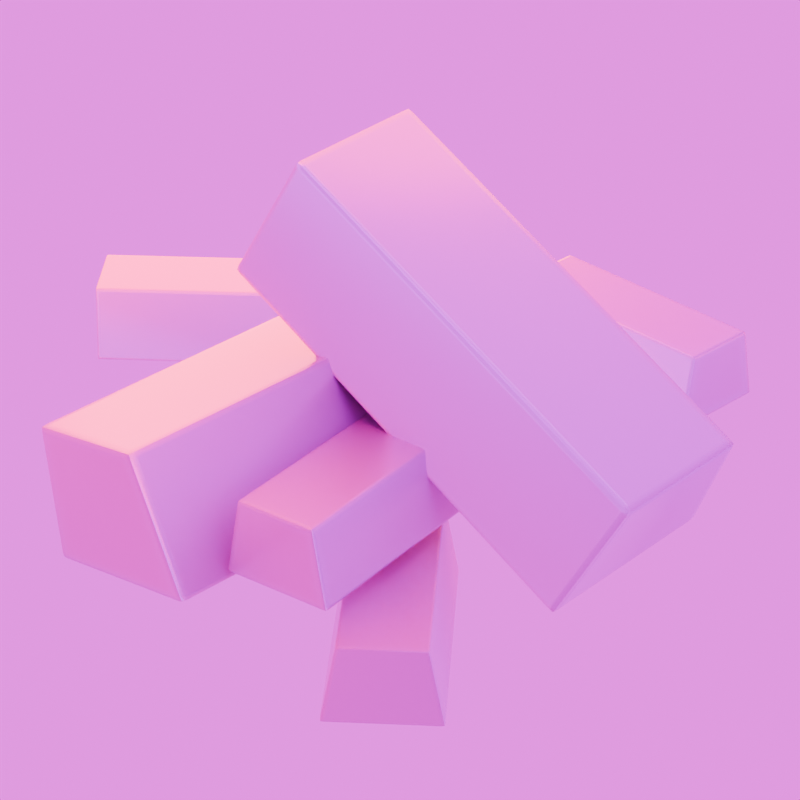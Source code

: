 # Source: ingot.blend  (saved by Blender 4.5.88; exported with 4.5.12 LTS)
import bpy
from mathutils import Matrix  # noqa: F401  (used for matrix-valued properties, if any)

bpy.ops.wm.read_factory_settings(use_empty=True)
scene = bpy.context.scene
scene.name = 'Scene'

# ---- collections
col_collection = bpy.data.collections.new('Collection'); scene.collection.children.link(col_collection)

# ---- images (referenced by path relative to the original .blend; pixels are not part of the script)
import os
ASSET_DIR = os.environ.get("B2B_ASSET_DIR", "")  # directory of the original .blend (textures are referenced by path, not embedded)
HERE = os.path.dirname(os.path.abspath(__file__))  # packed textures are extracted next to this script under _unpacked/

def load_image(name, relpath, width, height, colorspace="sRGB"):
    """Load a texture the original file referenced (path relative to the .blend, or extracted next to this script)."""
    p = next((c for c in (os.path.join(HERE, relpath), os.path.join(ASSET_DIR, relpath)) if relpath and os.path.exists(c)), "")
    if p:
        img = bpy.data.images.load(p, check_existing=True)
        img.name = name
    else:  # same state as the original file: an image datablock whose file is absent (Cycles renders it pink)
        img = bpy.data.images.new(name, width, height)
        img.source = "FILE"
        img.filepath = "//" + (relpath or name)
    img.colorspace_settings.name = colorspace
    return img
img_metal008_2k_png_color_png = load_image('Metal008_2K-PNG_Color.png', 'Metal008_2K-PNG_Color.png', 1024, 1024, 'sRGB')
img_metal008_2k_png_metalness_png = load_image('Metal008_2K-PNG_Metalness.png', 'Metal008_2K-PNG_Metalness.png', 1024, 1024, 'Non-Color')
img_metal008_2k_png_normalgl_png = load_image('Metal008_2K-PNG_NormalGL.png', 'Metal008_2K-PNG_NormalGL.png', 1024, 1024, 'Non-Color')
img_metal008_2k_png_displacement_png = load_image('Metal008_2K-PNG_Displacement.png', 'Metal008_2K-PNG_Displacement.png', 1024, 1024, 'Non-Color')
img_metal008_2k_png_roughness_png = load_image('Metal008_2K-PNG_Roughness.png', 'Metal008_2K-PNG_Roughness.png', 1024, 1024, 'Non-Color')
img_dayenvironmenthdri046_1k_hdr_exr = load_image('DayEnvironmentHDRI046_1K-HDR.exr', 'DayEnvironmentHDRI046_1K-HDR.exr', 1024, 1024, 'Linear Rec.709')

# ---- materials (node trees are filled in below, after node groups)
mat_metal008 = bpy.data.materials.new('Metal008')

# ---- material node trees
mat_metal008.use_nodes = True; mat_metal008.node_tree.nodes.clear()
_N = mat_metal008.node_tree.nodes; _L = mat_metal008.node_tree.links
n0 = _N.new('ShaderNodeOutputMaterial'); n0.name = 'Material Output'; n0.location = (300, 0)
n1 = _N.new('ShaderNodeBsdfPrincipled'); n1.name = 'Principled BSDF'; n1.location = (0, 0)
n2 = _N.new('ShaderNodeTexCoord'); n2.name = 'Texture Coordinate'; n2.location = (-1000, 0)
n3 = _N.new('ShaderNodeMapping'); n3.name = 'Mapping'; n3.location = (-800, 0)
n4 = _N.new('ShaderNodeTexImage'); n4.name = 'Image Texture'; n4.location = (-600, 600)
n4.image = img_metal008_2k_png_color_png
n5 = _N.new('ShaderNodeTexImage'); n5.name = 'Image Texture.001'; n5.location = (-600, 300)
n5.image = img_metal008_2k_png_metalness_png
n6 = _N.new('ShaderNodeTexImage'); n6.name = 'Image Texture.002'; n6.location = (-600, -300)
n6.image = img_metal008_2k_png_normalgl_png
n7 = _N.new('ShaderNodeNormalMap'); n7.name = 'Normal Map'; n7.location = (-300, -300)
n8 = _N.new('ShaderNodeTexImage'); n8.name = 'Image Texture.003'; n8.location = (-600, -600)
n8.image = img_metal008_2k_png_displacement_png
n9 = _N.new('ShaderNodeDisplacement'); n9.name = 'Displacement'; n9.location = (-300, -600)
n10 = _N.new('ShaderNodeTexImage'); n10.name = 'Image Texture.004'; n10.location = (-600, 0)
n10.image = img_metal008_2k_png_roughness_png
_L.new(n1.outputs[0], n0.inputs[0])
_L.new(n2.outputs[2], n3.inputs[0])
_L.new(n4.outputs[0], n1.inputs[0])
_L.new(n3.outputs[0], n4.inputs[0])
_L.new(n5.outputs[0], n1.inputs[1])
_L.new(n3.outputs[0], n5.inputs[0])
_L.new(n6.outputs[0], n7.inputs[1])
_L.new(n7.outputs[0], n1.inputs[5])
_L.new(n3.outputs[0], n6.inputs[0])
_L.new(n8.outputs[0], n9.inputs[0])
_L.new(n9.outputs[0], n0.inputs[2])
_L.new(n3.outputs[0], n8.inputs[0])
_L.new(n10.outputs[0], n1.inputs[2])
_L.new(n3.outputs[0], n10.inputs[0])
n0.is_active_output = True

# ---- world
world_world = bpy.data.worlds.new('World'); scene.world = world_world
world_world.use_nodes = True; world_world.node_tree.nodes.clear()
_N = world_world.node_tree.nodes; _L = world_world.node_tree.links
n0 = _N.new('ShaderNodeOutputWorld'); n0.name = 'World Output'; n0.location = (200, 100)
n1 = _N.new('ShaderNodeBackground'); n1.name = 'Background'; n1.location = (-200, 100)
n1.inputs[0].default_value = (0.5487, 0.6776, 1.0, 1.0)
n1.inputs[1].default_value = 0.2
n2 = _N.new('ShaderNodeBackground'); n2.name = 'Background.001'; n2.location = (10, 100)
n2.inputs[1].default_value = 2.0
n3 = _N.new('ShaderNodeTexEnvironment'); n3.name = 'Environment Texture'; n3.location = (-280, 60)
n3.image = img_dayenvironmenthdri046_1k_hdr_exr
_L.new(n2.outputs[0], n0.inputs[0])
_L.new(n3.outputs[0], n2.inputs[0])
n0.is_active_output = True
world_world.color = (0.05088, 0.05088, 0.05088)
world_world.sun_shadow_jitter_overblur = 0.0

# ---- cameras
cam_camera_001 = bpy.data.cameras.new('Camera.001')
cam_camera_001.lens = 124.0

# ---- lights
light_area = bpy.data.lights.new('Area', 'AREA')
light_area.color = (0.3767, 0.7415, 1.0)
light_area.energy = 1229.0
light_area.size = 1.0
light_area.size_y = 1.0
light_area_001 = bpy.data.lights.new('Area.001', 'AREA')
light_area_001.color = (1.0, 0.1495, 0.0)
light_area_001.energy = 1229.0
light_area_001.size = 1.0
light_area_001.size_y = 1.0
light_area_002 = bpy.data.lights.new('Area.002', 'AREA')
light_area_002.color = (1.0, 0.2076, 0.0)
light_area_002.energy = 4512.0
light_area_002.size = 1.0
light_area_002.size_y = 1.0

# ---- meshes
me_cube_005 = bpy.data.meshes.new('Cube.005')
me_cube_005.from_pydata([(-0.9084, -2.157, -0.712), (-0.8974, -2.239, -0.6516), (-0.9889, -2.157, -0.6521), (-0.9065, -2.229, -0.7021), (-0.9833, -2.225, -0.6981), (-0.9789, -2.229, -0.6518), (-0.9887, -2.157, -0.7025), (-0.6722, -2.239, 0.645), (-0.6611, -2.157, 0.712), (-0.749, -2.157, 0.6455), (-0.6625, -2.229, 0.7021), (-0.7252, -2.225, 0.6981), (-0.7289, -2.157, 0.7025), (-0.7391, -2.229, 0.6452), (-0.9084, 2.154, -0.712), (-0.9889, 2.154, -0.6521), (-0.8974, 2.239, -0.6516), (-0.9887, 2.154, -0.7025), (-0.9833, 2.225, -0.6981), (-0.9789, 2.229, -0.6518), (-0.9065, 2.229, -0.7021), (-0.6611, 2.154, 0.712), (-0.6722, 2.239, 0.645), (-0.749, 2.154, 0.6455), (-0.6625, 2.229, 0.7021), (-0.7252, 2.225, 0.6981), (-0.7391, 2.229, 0.6452), (-0.7289, 2.154, 0.7025), (0.9384, -2.157, -0.712), (0.9889, -2.157, -0.6521), (0.927, -2.239, -0.6516), (0.9887, -2.157, -0.7025), (0.9833, -2.225, -0.6981), (0.9789, -2.229, -0.6518), (0.9364, -2.229, -0.7021), (0.6829, -2.157, 0.712), (0.6944, -2.239, 0.645), (0.749, -2.157, 0.6455), (0.6844, -2.229, 0.7021), (0.7252, -2.225, 0.6981), (0.7391, -2.229, 0.6452), (0.7289, -2.157, 0.7025), (0.9384, 2.154, -0.712), (0.927, 2.239, -0.6516), (0.9889, 2.154, -0.6521), (0.9364, 2.229, -0.7021), (0.9833, 2.225, -0.6981), (0.9789, 2.229, -0.6518), (0.9887, 2.154, -0.7025), (0.6829, 2.154, 0.712), (0.749, 2.154, 0.6455), (0.6944, 2.239, 0.645), (0.7289, 2.154, 0.7025), (0.7252, 2.225, 0.6981), (0.7391, 2.229, 0.6452), (0.6844, 2.229, 0.7021)], [], [(0, 3, 4, 6), (1, 5, 4, 3), (2, 6, 4, 5), (7, 10, 11, 13), (8, 12, 11, 10), (9, 13, 11, 12), (14, 17, 18, 20), (15, 19, 18, 17), (16, 20, 18, 19), (21, 24, 25, 27), (22, 26, 25, 24), (23, 27, 25, 26), (28, 31, 32, 34), (29, 33, 32, 31), (30, 34, 32, 33), (35, 38, 39, 41), (36, 40, 39, 38), (37, 41, 39, 40), (42, 45, 46, 48), (43, 47, 46, 45), (44, 48, 46, 47), (49, 52, 53, 55), (50, 54, 53, 52), (51, 55, 53, 54), (14, 0, 6, 17), (17, 6, 2, 15), (1, 7, 13, 5), (5, 13, 9, 2), (8, 21, 27, 12), (12, 27, 23, 9), (22, 16, 19, 26), (26, 19, 15, 23), (42, 14, 20, 45), (45, 20, 16, 43), (21, 49, 55, 24), (24, 55, 51, 22), (50, 44, 47, 54), (54, 47, 43, 51), (28, 42, 48, 31), (31, 48, 44, 29), (49, 35, 41, 52), (52, 41, 37, 50), (36, 30, 33, 40), (40, 33, 29, 37), (0, 28, 34, 3), (3, 34, 30, 1), (35, 8, 10, 38), (38, 10, 7, 36), (14, 42, 28, 0), (2, 9, 23, 15), (30, 36, 7, 1), (49, 21, 8, 35), (16, 22, 51, 43), (44, 50, 37, 29)])
me_cube_005.polygons.foreach_set('use_smooth', [True] * 54)
_uv = me_cube_005.uv_layers.new(name='UVMap')
_uv.uv.foreach_set('vector', [0.2952, 0.01122, 0.2949, 1.05e-08, 0.3068, 0.0006675, 0.3077, 0.01122, 0.9638, 0.7073, 0.9638, 0.6947, 0.971, 0.694, 0.9716, 0.7059, 0.9716, 0.6828, 0.9793, 0.6828, 0.9785, 0.6933, 0.9712, 0.694, 0.762, 0.7423, 0.7531, 0.7438, 0.7537, 0.7341, 0.7619, 0.7319, 0.524, 0.6828, 0.5345, 0.6828, 0.5339, 0.6933, 0.5242, 0.694, 0.7662, 0.6828, 0.766, 0.694, 0.7575, 0.6933, 0.7569, 0.6828, 0.2952, 0.6822, 0.3077, 0.6822, 0.3068, 0.6933, 0.2949, 0.694, 0.9716, 0.01182, 0.9712, -3.62e-08, 0.9785, 0.0006703, 0.9793, 0.01182, 0.5424, 0.7073, 0.5345, 0.7059, 0.5352, 0.694, 0.5424, 0.6947, 0.524, 0.01183, 0.5242, 7.765e-06, 0.5339, 0.0006785, 0.5345, 0.01183, 0.7442, 0.7423, 0.7442, 0.7319, 0.7524, 0.7341, 0.7531, 0.7438, 0.7662, 0.01182, 0.7569, 0.01183, 0.7575, 0.0006741, 0.766, 3.503e-06, 0.007849, 0.01123, 4.73e-08, 0.01123, 0.0008204, 0.0006795, 0.008135, 1.125e-05, 0.5423, 0.6828, 0.5426, 0.694, 0.5354, 0.6933, 0.5345, 0.6828, 0.9638, 0.9912, 0.9716, 0.9927, 0.971, 1.0, 0.9638, 0.9993, 0.3149, 0.6828, 0.3146, 0.694, 0.3083, 0.6933, 0.3077, 0.6828, 0.762, 0.9549, 0.7619, 0.9619, 0.7537, 0.9598, 0.7531, 0.9534, 0.7476, 0.6828, 0.7569, 0.6828, 0.7563, 0.6933, 0.7478, 0.694, 0.007849, 0.6822, 0.008135, 0.694, 0.0008203, 0.6933, -7.062e-09, 0.6822, 0.5424, 0.9912, 0.5424, 0.9993, 0.5352, 1.0, 0.5345, 0.9927, 0.5423, 0.01182, 0.5345, 0.01182, 0.5354, 0.0006703, 0.5426, -1.301e-08, 0.3149, 0.01182, 0.3077, 0.01182, 0.3083, 0.0006702, 0.3146, -8.675e-09, 0.7476, 0.01182, 0.7478, 3.526e-06, 0.7563, 0.0006741, 0.7569, 0.01183, 0.7442, 0.9549, 0.7531, 0.9534, 0.7524, 0.9598, 0.7442, 0.9619, 0.2952, 0.6822, 0.2952, 0.01122, 0.3077, 0.01122, 0.3077, 0.6822, 0.9793, 0.01182, 0.9793, 0.6828, 0.9716, 0.6828, 0.9716, 0.01182, 0.9638, 0.7073, 0.762, 0.7423, 0.7619, 0.7319, 0.9638, 0.6947, 0.9712, 0.694, 0.766, 0.694, 0.7662, 0.6828, 0.9716, 0.6828, 0.524, 0.6828, 0.524, 0.01183, 0.5345, 0.01183, 0.5345, 0.6828, 0.7569, 0.6828, 0.7569, 0.01183, 0.7662, 0.01182, 0.7662, 0.6828, 0.7442, 0.7423, 0.5424, 0.7073, 0.5424, 0.6947, 0.7442, 0.7319, 0.766, 3.503e-06, 0.9712, -3.62e-08, 0.9716, 0.01182, 0.7662, 0.01182, 0.007849, 0.6822, 0.2952, 0.6822, 0.2949, 0.694, 0.008135, 0.694, 0.5345, 0.9927, 0.5345, 0.7059, 0.5424, 0.7073, 0.5424, 0.9912, 0.524, 0.01183, 0.3149, 0.01182, 0.3146, -8.675e-09, 0.5242, 7.765e-06, 0.7531, 0.7438, 0.7531, 0.9534, 0.7442, 0.9549, 0.7442, 0.7423, 0.7476, 0.01182, 0.5423, 0.01182, 0.5426, -1.301e-08, 0.7478, 3.526e-06, 0.7442, 0.9619, 0.5424, 0.9993, 0.5424, 0.9912, 0.7442, 0.9549, 0.007849, 0.01123, 0.007849, 0.6822, -7.062e-09, 0.6822, 4.73e-08, 0.01123, 0.5345, 0.6828, 0.5345, 0.01182, 0.5423, 0.01182, 0.5423, 0.6828, 0.3149, 0.01182, 0.3149, 0.6828, 0.3077, 0.6828, 0.3077, 0.01182, 0.7569, 0.01183, 0.7569, 0.6828, 0.7476, 0.6828, 0.7476, 0.01182, 0.762, 0.9549, 0.9638, 0.9912, 0.9638, 0.9993, 0.7619, 0.9619, 0.7478, 0.694, 0.5426, 0.694, 0.5423, 0.6828, 0.7476, 0.6828, 0.2952, 0.01122, 0.007849, 0.01123, 0.008135, 1.125e-05, 0.2949, 1.05e-08, 0.9716, 0.7059, 0.9716, 0.9927, 0.9638, 0.9912, 0.9638, 0.7073, 0.3149, 0.6828, 0.524, 0.6828, 0.5242, 0.694, 0.3146, 0.694, 0.7531, 0.9534, 0.7531, 0.7438, 0.762, 0.7423, 0.762, 0.9549, 0.2952, 0.6822, 0.007849, 0.6822, 0.007849, 0.01123, 0.2952, 0.01122, 0.9716, 0.6828, 0.7662, 0.6828, 0.7662, 0.01182, 0.9716, 0.01182, 0.9638, 0.9912, 0.762, 0.9549, 0.762, 0.7423, 0.9638, 0.7073, 0.3149, 0.01182, 0.524, 0.01183, 0.524, 0.6828, 0.3149, 0.6828, 0.5424, 0.7073, 0.7442, 0.7423, 0.7442, 0.9549, 0.5424, 0.9912, 0.5423, 0.01182, 0.7476, 0.01182, 0.7476, 0.6828, 0.5423, 0.6828])
me_cube_005.materials.append(mat_metal008)
me_cube_005.update()
me_cube_006 = bpy.data.meshes.new('Cube.006')
me_cube_006.from_pydata([(-0.9084, -2.157, -0.712), (-0.8974, -2.239, -0.6516), (-0.9889, -2.157, -0.6521), (-0.9065, -2.229, -0.7021), (-0.9833, -2.225, -0.6981), (-0.9789, -2.229, -0.6518), (-0.9887, -2.157, -0.7025), (-0.6722, -2.239, 0.645), (-0.6611, -2.157, 0.712), (-0.749, -2.157, 0.6455), (-0.6625, -2.229, 0.7021), (-0.7252, -2.225, 0.6981), (-0.7289, -2.157, 0.7025), (-0.7391, -2.229, 0.6452), (-0.9084, 2.154, -0.712), (-0.9889, 2.154, -0.6521), (-0.8974, 2.239, -0.6516), (-0.9887, 2.154, -0.7025), (-0.9833, 2.225, -0.6981), (-0.9789, 2.229, -0.6518), (-0.9065, 2.229, -0.7021), (-0.6611, 2.154, 0.712), (-0.6722, 2.239, 0.645), (-0.749, 2.154, 0.6455), (-0.6625, 2.229, 0.7021), (-0.7252, 2.225, 0.6981), (-0.7391, 2.229, 0.6452), (-0.7289, 2.154, 0.7025), (0.9384, -2.157, -0.712), (0.9889, -2.157, -0.6521), (0.927, -2.239, -0.6516), (0.9887, -2.157, -0.7025), (0.9833, -2.225, -0.6981), (0.9789, -2.229, -0.6518), (0.9364, -2.229, -0.7021), (0.6829, -2.157, 0.712), (0.6944, -2.239, 0.645), (0.749, -2.157, 0.6455), (0.6844, -2.229, 0.7021), (0.7252, -2.225, 0.6981), (0.7391, -2.229, 0.6452), (0.7289, -2.157, 0.7025), (0.9384, 2.154, -0.712), (0.927, 2.239, -0.6516), (0.9889, 2.154, -0.6521), (0.9364, 2.229, -0.7021), (0.9833, 2.225, -0.6981), (0.9789, 2.229, -0.6518), (0.9887, 2.154, -0.7025), (0.6829, 2.154, 0.712), (0.749, 2.154, 0.6455), (0.6944, 2.239, 0.645), (0.7289, 2.154, 0.7025), (0.7252, 2.225, 0.6981), (0.7391, 2.229, 0.6452), (0.6844, 2.229, 0.7021)], [], [(0, 3, 4, 6), (1, 5, 4, 3), (2, 6, 4, 5), (7, 10, 11, 13), (8, 12, 11, 10), (9, 13, 11, 12), (14, 17, 18, 20), (15, 19, 18, 17), (16, 20, 18, 19), (21, 24, 25, 27), (22, 26, 25, 24), (23, 27, 25, 26), (28, 31, 32, 34), (29, 33, 32, 31), (30, 34, 32, 33), (35, 38, 39, 41), (36, 40, 39, 38), (37, 41, 39, 40), (42, 45, 46, 48), (43, 47, 46, 45), (44, 48, 46, 47), (49, 52, 53, 55), (50, 54, 53, 52), (51, 55, 53, 54), (14, 0, 6, 17), (17, 6, 2, 15), (1, 7, 13, 5), (5, 13, 9, 2), (8, 21, 27, 12), (12, 27, 23, 9), (22, 16, 19, 26), (26, 19, 15, 23), (42, 14, 20, 45), (45, 20, 16, 43), (21, 49, 55, 24), (24, 55, 51, 22), (50, 44, 47, 54), (54, 47, 43, 51), (28, 42, 48, 31), (31, 48, 44, 29), (49, 35, 41, 52), (52, 41, 37, 50), (36, 30, 33, 40), (40, 33, 29, 37), (0, 28, 34, 3), (3, 34, 30, 1), (35, 8, 10, 38), (38, 10, 7, 36), (14, 42, 28, 0), (2, 9, 23, 15), (30, 36, 7, 1), (49, 21, 8, 35), (16, 22, 51, 43), (44, 50, 37, 29)])
me_cube_006.polygons.foreach_set('use_smooth', [True] * 54)
_uv = me_cube_006.uv_layers.new(name='UVMap')
_uv.uv.foreach_set('vector', [0.2952, 0.01122, 0.2949, 1.05e-08, 0.3068, 0.0006675, 0.3077, 0.01122, 0.9638, 0.7073, 0.9638, 0.6947, 0.971, 0.694, 0.9716, 0.7059, 0.9716, 0.6828, 0.9793, 0.6828, 0.9785, 0.6933, 0.9712, 0.694, 0.762, 0.7423, 0.7531, 0.7438, 0.7537, 0.7341, 0.7619, 0.7319, 0.524, 0.6828, 0.5345, 0.6828, 0.5339, 0.6933, 0.5242, 0.694, 0.7662, 0.6828, 0.766, 0.694, 0.7575, 0.6933, 0.7569, 0.6828, 0.2952, 0.6822, 0.3077, 0.6822, 0.3068, 0.6933, 0.2949, 0.694, 0.9716, 0.01182, 0.9712, -3.62e-08, 0.9785, 0.0006703, 0.9793, 0.01182, 0.5424, 0.7073, 0.5345, 0.7059, 0.5352, 0.694, 0.5424, 0.6947, 0.524, 0.01183, 0.5242, 7.765e-06, 0.5339, 0.0006785, 0.5345, 0.01183, 0.7442, 0.7423, 0.7442, 0.7319, 0.7524, 0.7341, 0.7531, 0.7438, 0.7662, 0.01182, 0.7569, 0.01183, 0.7575, 0.0006741, 0.766, 3.503e-06, 0.007849, 0.01123, 4.73e-08, 0.01123, 0.0008204, 0.0006795, 0.008135, 1.125e-05, 0.5423, 0.6828, 0.5426, 0.694, 0.5354, 0.6933, 0.5345, 0.6828, 0.9638, 0.9912, 0.9716, 0.9927, 0.971, 1.0, 0.9638, 0.9993, 0.3149, 0.6828, 0.3146, 0.694, 0.3083, 0.6933, 0.3077, 0.6828, 0.762, 0.9549, 0.7619, 0.9619, 0.7537, 0.9598, 0.7531, 0.9534, 0.7476, 0.6828, 0.7569, 0.6828, 0.7563, 0.6933, 0.7478, 0.694, 0.007849, 0.6822, 0.008135, 0.694, 0.0008203, 0.6933, -7.062e-09, 0.6822, 0.5424, 0.9912, 0.5424, 0.9993, 0.5352, 1.0, 0.5345, 0.9927, 0.5423, 0.01182, 0.5345, 0.01182, 0.5354, 0.0006703, 0.5426, -1.301e-08, 0.3149, 0.01182, 0.3077, 0.01182, 0.3083, 0.0006702, 0.3146, -8.675e-09, 0.7476, 0.01182, 0.7478, 3.526e-06, 0.7563, 0.0006741, 0.7569, 0.01183, 0.7442, 0.9549, 0.7531, 0.9534, 0.7524, 0.9598, 0.7442, 0.9619, 0.2952, 0.6822, 0.2952, 0.01122, 0.3077, 0.01122, 0.3077, 0.6822, 0.9793, 0.01182, 0.9793, 0.6828, 0.9716, 0.6828, 0.9716, 0.01182, 0.9638, 0.7073, 0.762, 0.7423, 0.7619, 0.7319, 0.9638, 0.6947, 0.9712, 0.694, 0.766, 0.694, 0.7662, 0.6828, 0.9716, 0.6828, 0.524, 0.6828, 0.524, 0.01183, 0.5345, 0.01183, 0.5345, 0.6828, 0.7569, 0.6828, 0.7569, 0.01183, 0.7662, 0.01182, 0.7662, 0.6828, 0.7442, 0.7423, 0.5424, 0.7073, 0.5424, 0.6947, 0.7442, 0.7319, 0.766, 3.503e-06, 0.9712, -3.62e-08, 0.9716, 0.01182, 0.7662, 0.01182, 0.007849, 0.6822, 0.2952, 0.6822, 0.2949, 0.694, 0.008135, 0.694, 0.5345, 0.9927, 0.5345, 0.7059, 0.5424, 0.7073, 0.5424, 0.9912, 0.524, 0.01183, 0.3149, 0.01182, 0.3146, -8.675e-09, 0.5242, 7.765e-06, 0.7531, 0.7438, 0.7531, 0.9534, 0.7442, 0.9549, 0.7442, 0.7423, 0.7476, 0.01182, 0.5423, 0.01182, 0.5426, -1.301e-08, 0.7478, 3.526e-06, 0.7442, 0.9619, 0.5424, 0.9993, 0.5424, 0.9912, 0.7442, 0.9549, 0.007849, 0.01123, 0.007849, 0.6822, -7.062e-09, 0.6822, 4.73e-08, 0.01123, 0.5345, 0.6828, 0.5345, 0.01182, 0.5423, 0.01182, 0.5423, 0.6828, 0.3149, 0.01182, 0.3149, 0.6828, 0.3077, 0.6828, 0.3077, 0.01182, 0.7569, 0.01183, 0.7569, 0.6828, 0.7476, 0.6828, 0.7476, 0.01182, 0.762, 0.9549, 0.9638, 0.9912, 0.9638, 0.9993, 0.7619, 0.9619, 0.7478, 0.694, 0.5426, 0.694, 0.5423, 0.6828, 0.7476, 0.6828, 0.2952, 0.01122, 0.007849, 0.01123, 0.008135, 1.125e-05, 0.2949, 1.05e-08, 0.9716, 0.7059, 0.9716, 0.9927, 0.9638, 0.9912, 0.9638, 0.7073, 0.3149, 0.6828, 0.524, 0.6828, 0.5242, 0.694, 0.3146, 0.694, 0.7531, 0.9534, 0.7531, 0.7438, 0.762, 0.7423, 0.762, 0.9549, 0.2952, 0.6822, 0.007849, 0.6822, 0.007849, 0.01123, 0.2952, 0.01122, 0.9716, 0.6828, 0.7662, 0.6828, 0.7662, 0.01182, 0.9716, 0.01182, 0.9638, 0.9912, 0.762, 0.9549, 0.762, 0.7423, 0.9638, 0.7073, 0.3149, 0.01182, 0.524, 0.01183, 0.524, 0.6828, 0.3149, 0.6828, 0.5424, 0.7073, 0.7442, 0.7423, 0.7442, 0.9549, 0.5424, 0.9912, 0.5423, 0.01182, 0.7476, 0.01182, 0.7476, 0.6828, 0.5423, 0.6828])
me_cube_006.materials.append(mat_metal008)
me_cube_006.update()
me_cube_007 = bpy.data.meshes.new('Cube.007')
me_cube_007.from_pydata([(-0.9084, -2.157, -0.712), (-0.8974, -2.239, -0.6516), (-0.9889, -2.157, -0.6521), (-0.9065, -2.229, -0.7021), (-0.9833, -2.225, -0.6981), (-0.9789, -2.229, -0.6518), (-0.9887, -2.157, -0.7025), (-0.6722, -2.239, 0.645), (-0.6611, -2.157, 0.712), (-0.749, -2.157, 0.6455), (-0.6625, -2.229, 0.7021), (-0.7252, -2.225, 0.6981), (-0.7289, -2.157, 0.7025), (-0.7391, -2.229, 0.6452), (-0.9084, 2.154, -0.712), (-0.9889, 2.154, -0.6521), (-0.8974, 2.239, -0.6516), (-0.9887, 2.154, -0.7025), (-0.9833, 2.225, -0.6981), (-0.9789, 2.229, -0.6518), (-0.9065, 2.229, -0.7021), (-0.6611, 2.154, 0.712), (-0.6722, 2.239, 0.645), (-0.749, 2.154, 0.6455), (-0.6625, 2.229, 0.7021), (-0.7252, 2.225, 0.6981), (-0.7391, 2.229, 0.6452), (-0.7289, 2.154, 0.7025), (0.9384, -2.157, -0.712), (0.9889, -2.157, -0.6521), (0.927, -2.239, -0.6516), (0.9887, -2.157, -0.7025), (0.9833, -2.225, -0.6981), (0.9789, -2.229, -0.6518), (0.9364, -2.229, -0.7021), (0.6829, -2.157, 0.712), (0.6944, -2.239, 0.645), (0.749, -2.157, 0.6455), (0.6844, -2.229, 0.7021), (0.7252, -2.225, 0.6981), (0.7391, -2.229, 0.6452), (0.7289, -2.157, 0.7025), (0.9384, 2.154, -0.712), (0.927, 2.239, -0.6516), (0.9889, 2.154, -0.6521), (0.9364, 2.229, -0.7021), (0.9833, 2.225, -0.6981), (0.9789, 2.229, -0.6518), (0.9887, 2.154, -0.7025), (0.6829, 2.154, 0.712), (0.749, 2.154, 0.6455), (0.6944, 2.239, 0.645), (0.7289, 2.154, 0.7025), (0.7252, 2.225, 0.6981), (0.7391, 2.229, 0.6452), (0.6844, 2.229, 0.7021)], [], [(0, 3, 4, 6), (1, 5, 4, 3), (2, 6, 4, 5), (7, 10, 11, 13), (8, 12, 11, 10), (9, 13, 11, 12), (14, 17, 18, 20), (15, 19, 18, 17), (16, 20, 18, 19), (21, 24, 25, 27), (22, 26, 25, 24), (23, 27, 25, 26), (28, 31, 32, 34), (29, 33, 32, 31), (30, 34, 32, 33), (35, 38, 39, 41), (36, 40, 39, 38), (37, 41, 39, 40), (42, 45, 46, 48), (43, 47, 46, 45), (44, 48, 46, 47), (49, 52, 53, 55), (50, 54, 53, 52), (51, 55, 53, 54), (14, 0, 6, 17), (17, 6, 2, 15), (1, 7, 13, 5), (5, 13, 9, 2), (8, 21, 27, 12), (12, 27, 23, 9), (22, 16, 19, 26), (26, 19, 15, 23), (42, 14, 20, 45), (45, 20, 16, 43), (21, 49, 55, 24), (24, 55, 51, 22), (50, 44, 47, 54), (54, 47, 43, 51), (28, 42, 48, 31), (31, 48, 44, 29), (49, 35, 41, 52), (52, 41, 37, 50), (36, 30, 33, 40), (40, 33, 29, 37), (0, 28, 34, 3), (3, 34, 30, 1), (35, 8, 10, 38), (38, 10, 7, 36), (14, 42, 28, 0), (2, 9, 23, 15), (30, 36, 7, 1), (49, 21, 8, 35), (16, 22, 51, 43), (44, 50, 37, 29)])
me_cube_007.polygons.foreach_set('use_smooth', [True] * 54)
_uv = me_cube_007.uv_layers.new(name='UVMap')
_uv.uv.foreach_set('vector', [0.2952, 0.01122, 0.2949, 1.05e-08, 0.3068, 0.0006675, 0.3077, 0.01122, 0.9638, 0.7073, 0.9638, 0.6947, 0.971, 0.694, 0.9716, 0.7059, 0.9716, 0.6828, 0.9793, 0.6828, 0.9785, 0.6933, 0.9712, 0.694, 0.762, 0.7423, 0.7531, 0.7438, 0.7537, 0.7341, 0.7619, 0.7319, 0.524, 0.6828, 0.5345, 0.6828, 0.5339, 0.6933, 0.5242, 0.694, 0.7662, 0.6828, 0.766, 0.694, 0.7575, 0.6933, 0.7569, 0.6828, 0.2952, 0.6822, 0.3077, 0.6822, 0.3068, 0.6933, 0.2949, 0.694, 0.9716, 0.01182, 0.9712, -3.62e-08, 0.9785, 0.0006703, 0.9793, 0.01182, 0.5424, 0.7073, 0.5345, 0.7059, 0.5352, 0.694, 0.5424, 0.6947, 0.524, 0.01183, 0.5242, 7.765e-06, 0.5339, 0.0006785, 0.5345, 0.01183, 0.7442, 0.7423, 0.7442, 0.7319, 0.7524, 0.7341, 0.7531, 0.7438, 0.7662, 0.01182, 0.7569, 0.01183, 0.7575, 0.0006741, 0.766, 3.503e-06, 0.007849, 0.01123, 4.73e-08, 0.01123, 0.0008204, 0.0006795, 0.008135, 1.125e-05, 0.5423, 0.6828, 0.5426, 0.694, 0.5354, 0.6933, 0.5345, 0.6828, 0.9638, 0.9912, 0.9716, 0.9927, 0.971, 1.0, 0.9638, 0.9993, 0.3149, 0.6828, 0.3146, 0.694, 0.3083, 0.6933, 0.3077, 0.6828, 0.762, 0.9549, 0.7619, 0.9619, 0.7537, 0.9598, 0.7531, 0.9534, 0.7476, 0.6828, 0.7569, 0.6828, 0.7563, 0.6933, 0.7478, 0.694, 0.007849, 0.6822, 0.008135, 0.694, 0.0008203, 0.6933, -7.062e-09, 0.6822, 0.5424, 0.9912, 0.5424, 0.9993, 0.5352, 1.0, 0.5345, 0.9927, 0.5423, 0.01182, 0.5345, 0.01182, 0.5354, 0.0006703, 0.5426, -1.301e-08, 0.3149, 0.01182, 0.3077, 0.01182, 0.3083, 0.0006702, 0.3146, -8.675e-09, 0.7476, 0.01182, 0.7478, 3.526e-06, 0.7563, 0.0006741, 0.7569, 0.01183, 0.7442, 0.9549, 0.7531, 0.9534, 0.7524, 0.9598, 0.7442, 0.9619, 0.2952, 0.6822, 0.2952, 0.01122, 0.3077, 0.01122, 0.3077, 0.6822, 0.9793, 0.01182, 0.9793, 0.6828, 0.9716, 0.6828, 0.9716, 0.01182, 0.9638, 0.7073, 0.762, 0.7423, 0.7619, 0.7319, 0.9638, 0.6947, 0.9712, 0.694, 0.766, 0.694, 0.7662, 0.6828, 0.9716, 0.6828, 0.524, 0.6828, 0.524, 0.01183, 0.5345, 0.01183, 0.5345, 0.6828, 0.7569, 0.6828, 0.7569, 0.01183, 0.7662, 0.01182, 0.7662, 0.6828, 0.7442, 0.7423, 0.5424, 0.7073, 0.5424, 0.6947, 0.7442, 0.7319, 0.766, 3.503e-06, 0.9712, -3.62e-08, 0.9716, 0.01182, 0.7662, 0.01182, 0.007849, 0.6822, 0.2952, 0.6822, 0.2949, 0.694, 0.008135, 0.694, 0.5345, 0.9927, 0.5345, 0.7059, 0.5424, 0.7073, 0.5424, 0.9912, 0.524, 0.01183, 0.3149, 0.01182, 0.3146, -8.675e-09, 0.5242, 7.765e-06, 0.7531, 0.7438, 0.7531, 0.9534, 0.7442, 0.9549, 0.7442, 0.7423, 0.7476, 0.01182, 0.5423, 0.01182, 0.5426, -1.301e-08, 0.7478, 3.526e-06, 0.7442, 0.9619, 0.5424, 0.9993, 0.5424, 0.9912, 0.7442, 0.9549, 0.007849, 0.01123, 0.007849, 0.6822, -7.062e-09, 0.6822, 4.73e-08, 0.01123, 0.5345, 0.6828, 0.5345, 0.01182, 0.5423, 0.01182, 0.5423, 0.6828, 0.3149, 0.01182, 0.3149, 0.6828, 0.3077, 0.6828, 0.3077, 0.01182, 0.7569, 0.01183, 0.7569, 0.6828, 0.7476, 0.6828, 0.7476, 0.01182, 0.762, 0.9549, 0.9638, 0.9912, 0.9638, 0.9993, 0.7619, 0.9619, 0.7478, 0.694, 0.5426, 0.694, 0.5423, 0.6828, 0.7476, 0.6828, 0.2952, 0.01122, 0.007849, 0.01123, 0.008135, 1.125e-05, 0.2949, 1.05e-08, 0.9716, 0.7059, 0.9716, 0.9927, 0.9638, 0.9912, 0.9638, 0.7073, 0.3149, 0.6828, 0.524, 0.6828, 0.5242, 0.694, 0.3146, 0.694, 0.7531, 0.9534, 0.7531, 0.7438, 0.762, 0.7423, 0.762, 0.9549, 0.2952, 0.6822, 0.007849, 0.6822, 0.007849, 0.01123, 0.2952, 0.01122, 0.9716, 0.6828, 0.7662, 0.6828, 0.7662, 0.01182, 0.9716, 0.01182, 0.9638, 0.9912, 0.762, 0.9549, 0.762, 0.7423, 0.9638, 0.7073, 0.3149, 0.01182, 0.524, 0.01183, 0.524, 0.6828, 0.3149, 0.6828, 0.5424, 0.7073, 0.7442, 0.7423, 0.7442, 0.9549, 0.5424, 0.9912, 0.5423, 0.01182, 0.7476, 0.01182, 0.7476, 0.6828, 0.5423, 0.6828])
me_cube_007.materials.append(mat_metal008)
me_cube_007.update()
me_cube_008 = bpy.data.meshes.new('Cube.008')
me_cube_008.from_pydata([(-0.9084, -2.157, -0.712), (-0.8974, -2.239, -0.6516), (-0.9889, -2.157, -0.6521), (-0.9065, -2.229, -0.7021), (-0.9833, -2.225, -0.6981), (-0.9789, -2.229, -0.6518), (-0.9887, -2.157, -0.7025), (-0.6722, -2.239, 0.645), (-0.6611, -2.157, 0.712), (-0.749, -2.157, 0.6455), (-0.6625, -2.229, 0.7021), (-0.7252, -2.225, 0.6981), (-0.7289, -2.157, 0.7025), (-0.7391, -2.229, 0.6452), (-0.9084, 2.154, -0.712), (-0.9889, 2.154, -0.6521), (-0.8974, 2.239, -0.6516), (-0.9887, 2.154, -0.7025), (-0.9833, 2.225, -0.6981), (-0.9789, 2.229, -0.6518), (-0.9065, 2.229, -0.7021), (-0.6611, 2.154, 0.712), (-0.6722, 2.239, 0.645), (-0.749, 2.154, 0.6455), (-0.6625, 2.229, 0.7021), (-0.7252, 2.225, 0.6981), (-0.7391, 2.229, 0.6452), (-0.7289, 2.154, 0.7025), (0.9384, -2.157, -0.712), (0.9889, -2.157, -0.6521), (0.927, -2.239, -0.6516), (0.9887, -2.157, -0.7025), (0.9833, -2.225, -0.6981), (0.9789, -2.229, -0.6518), (0.9364, -2.229, -0.7021), (0.6829, -2.157, 0.712), (0.6944, -2.239, 0.645), (0.749, -2.157, 0.6455), (0.6844, -2.229, 0.7021), (0.7252, -2.225, 0.6981), (0.7391, -2.229, 0.6452), (0.7289, -2.157, 0.7025), (0.9384, 2.154, -0.712), (0.927, 2.239, -0.6516), (0.9889, 2.154, -0.6521), (0.9364, 2.229, -0.7021), (0.9833, 2.225, -0.6981), (0.9789, 2.229, -0.6518), (0.9887, 2.154, -0.7025), (0.6829, 2.154, 0.712), (0.749, 2.154, 0.6455), (0.6944, 2.239, 0.645), (0.7289, 2.154, 0.7025), (0.7252, 2.225, 0.6981), (0.7391, 2.229, 0.6452), (0.6844, 2.229, 0.7021)], [], [(0, 3, 4, 6), (1, 5, 4, 3), (2, 6, 4, 5), (7, 10, 11, 13), (8, 12, 11, 10), (9, 13, 11, 12), (14, 17, 18, 20), (15, 19, 18, 17), (16, 20, 18, 19), (21, 24, 25, 27), (22, 26, 25, 24), (23, 27, 25, 26), (28, 31, 32, 34), (29, 33, 32, 31), (30, 34, 32, 33), (35, 38, 39, 41), (36, 40, 39, 38), (37, 41, 39, 40), (42, 45, 46, 48), (43, 47, 46, 45), (44, 48, 46, 47), (49, 52, 53, 55), (50, 54, 53, 52), (51, 55, 53, 54), (14, 0, 6, 17), (17, 6, 2, 15), (1, 7, 13, 5), (5, 13, 9, 2), (8, 21, 27, 12), (12, 27, 23, 9), (22, 16, 19, 26), (26, 19, 15, 23), (42, 14, 20, 45), (45, 20, 16, 43), (21, 49, 55, 24), (24, 55, 51, 22), (50, 44, 47, 54), (54, 47, 43, 51), (28, 42, 48, 31), (31, 48, 44, 29), (49, 35, 41, 52), (52, 41, 37, 50), (36, 30, 33, 40), (40, 33, 29, 37), (0, 28, 34, 3), (3, 34, 30, 1), (35, 8, 10, 38), (38, 10, 7, 36), (14, 42, 28, 0), (2, 9, 23, 15), (30, 36, 7, 1), (49, 21, 8, 35), (16, 22, 51, 43), (44, 50, 37, 29)])
me_cube_008.polygons.foreach_set('use_smooth', [True] * 54)
_uv = me_cube_008.uv_layers.new(name='UVMap')
_uv.uv.foreach_set('vector', [0.2952, 0.01122, 0.2949, 1.05e-08, 0.3068, 0.0006675, 0.3077, 0.01122, 0.9638, 0.7073, 0.9638, 0.6947, 0.971, 0.694, 0.9716, 0.7059, 0.9716, 0.6828, 0.9793, 0.6828, 0.9785, 0.6933, 0.9712, 0.694, 0.762, 0.7423, 0.7531, 0.7438, 0.7537, 0.7341, 0.7619, 0.7319, 0.524, 0.6828, 0.5345, 0.6828, 0.5339, 0.6933, 0.5242, 0.694, 0.7662, 0.6828, 0.766, 0.694, 0.7575, 0.6933, 0.7569, 0.6828, 0.2952, 0.6822, 0.3077, 0.6822, 0.3068, 0.6933, 0.2949, 0.694, 0.9716, 0.01182, 0.9712, -3.62e-08, 0.9785, 0.0006703, 0.9793, 0.01182, 0.5424, 0.7073, 0.5345, 0.7059, 0.5352, 0.694, 0.5424, 0.6947, 0.524, 0.01183, 0.5242, 7.765e-06, 0.5339, 0.0006785, 0.5345, 0.01183, 0.7442, 0.7423, 0.7442, 0.7319, 0.7524, 0.7341, 0.7531, 0.7438, 0.7662, 0.01182, 0.7569, 0.01183, 0.7575, 0.0006741, 0.766, 3.503e-06, 0.007849, 0.01123, 4.73e-08, 0.01123, 0.0008204, 0.0006795, 0.008135, 1.125e-05, 0.5423, 0.6828, 0.5426, 0.694, 0.5354, 0.6933, 0.5345, 0.6828, 0.9638, 0.9912, 0.9716, 0.9927, 0.971, 1.0, 0.9638, 0.9993, 0.3149, 0.6828, 0.3146, 0.694, 0.3083, 0.6933, 0.3077, 0.6828, 0.762, 0.9549, 0.7619, 0.9619, 0.7537, 0.9598, 0.7531, 0.9534, 0.7476, 0.6828, 0.7569, 0.6828, 0.7563, 0.6933, 0.7478, 0.694, 0.007849, 0.6822, 0.008135, 0.694, 0.0008203, 0.6933, -7.062e-09, 0.6822, 0.5424, 0.9912, 0.5424, 0.9993, 0.5352, 1.0, 0.5345, 0.9927, 0.5423, 0.01182, 0.5345, 0.01182, 0.5354, 0.0006703, 0.5426, -1.301e-08, 0.3149, 0.01182, 0.3077, 0.01182, 0.3083, 0.0006702, 0.3146, -8.675e-09, 0.7476, 0.01182, 0.7478, 3.526e-06, 0.7563, 0.0006741, 0.7569, 0.01183, 0.7442, 0.9549, 0.7531, 0.9534, 0.7524, 0.9598, 0.7442, 0.9619, 0.2952, 0.6822, 0.2952, 0.01122, 0.3077, 0.01122, 0.3077, 0.6822, 0.9793, 0.01182, 0.9793, 0.6828, 0.9716, 0.6828, 0.9716, 0.01182, 0.9638, 0.7073, 0.762, 0.7423, 0.7619, 0.7319, 0.9638, 0.6947, 0.9712, 0.694, 0.766, 0.694, 0.7662, 0.6828, 0.9716, 0.6828, 0.524, 0.6828, 0.524, 0.01183, 0.5345, 0.01183, 0.5345, 0.6828, 0.7569, 0.6828, 0.7569, 0.01183, 0.7662, 0.01182, 0.7662, 0.6828, 0.7442, 0.7423, 0.5424, 0.7073, 0.5424, 0.6947, 0.7442, 0.7319, 0.766, 3.503e-06, 0.9712, -3.62e-08, 0.9716, 0.01182, 0.7662, 0.01182, 0.007849, 0.6822, 0.2952, 0.6822, 0.2949, 0.694, 0.008135, 0.694, 0.5345, 0.9927, 0.5345, 0.7059, 0.5424, 0.7073, 0.5424, 0.9912, 0.524, 0.01183, 0.3149, 0.01182, 0.3146, -8.675e-09, 0.5242, 7.765e-06, 0.7531, 0.7438, 0.7531, 0.9534, 0.7442, 0.9549, 0.7442, 0.7423, 0.7476, 0.01182, 0.5423, 0.01182, 0.5426, -1.301e-08, 0.7478, 3.526e-06, 0.7442, 0.9619, 0.5424, 0.9993, 0.5424, 0.9912, 0.7442, 0.9549, 0.007849, 0.01123, 0.007849, 0.6822, -7.062e-09, 0.6822, 4.73e-08, 0.01123, 0.5345, 0.6828, 0.5345, 0.01182, 0.5423, 0.01182, 0.5423, 0.6828, 0.3149, 0.01182, 0.3149, 0.6828, 0.3077, 0.6828, 0.3077, 0.01182, 0.7569, 0.01183, 0.7569, 0.6828, 0.7476, 0.6828, 0.7476, 0.01182, 0.762, 0.9549, 0.9638, 0.9912, 0.9638, 0.9993, 0.7619, 0.9619, 0.7478, 0.694, 0.5426, 0.694, 0.5423, 0.6828, 0.7476, 0.6828, 0.2952, 0.01122, 0.007849, 0.01123, 0.008135, 1.125e-05, 0.2949, 1.05e-08, 0.9716, 0.7059, 0.9716, 0.9927, 0.9638, 0.9912, 0.9638, 0.7073, 0.3149, 0.6828, 0.524, 0.6828, 0.5242, 0.694, 0.3146, 0.694, 0.7531, 0.9534, 0.7531, 0.7438, 0.762, 0.7423, 0.762, 0.9549, 0.2952, 0.6822, 0.007849, 0.6822, 0.007849, 0.01123, 0.2952, 0.01122, 0.9716, 0.6828, 0.7662, 0.6828, 0.7662, 0.01182, 0.9716, 0.01182, 0.9638, 0.9912, 0.762, 0.9549, 0.762, 0.7423, 0.9638, 0.7073, 0.3149, 0.01182, 0.524, 0.01183, 0.524, 0.6828, 0.3149, 0.6828, 0.5424, 0.7073, 0.7442, 0.7423, 0.7442, 0.9549, 0.5424, 0.9912, 0.5423, 0.01182, 0.7476, 0.01182, 0.7476, 0.6828, 0.5423, 0.6828])
me_cube_008.materials.append(mat_metal008)
me_cube_008.update()
me_cube_009 = bpy.data.meshes.new('Cube.009')
me_cube_009.from_pydata([(-0.9084, -2.157, -0.712), (-0.8974, -2.239, -0.6516), (-0.9889, -2.157, -0.6521), (-0.9065, -2.229, -0.7021), (-0.9833, -2.225, -0.6981), (-0.9789, -2.229, -0.6518), (-0.9887, -2.157, -0.7025), (-0.6722, -2.239, 0.645), (-0.6611, -2.157, 0.712), (-0.749, -2.157, 0.6455), (-0.6625, -2.229, 0.7021), (-0.7252, -2.225, 0.6981), (-0.7289, -2.157, 0.7025), (-0.7391, -2.229, 0.6452), (-0.9084, 2.154, -0.712), (-0.9889, 2.154, -0.6521), (-0.8974, 2.239, -0.6516), (-0.9887, 2.154, -0.7025), (-0.9833, 2.225, -0.6981), (-0.9789, 2.229, -0.6518), (-0.9065, 2.229, -0.7021), (-0.6611, 2.154, 0.712), (-0.6722, 2.239, 0.645), (-0.749, 2.154, 0.6455), (-0.6625, 2.229, 0.7021), (-0.7252, 2.225, 0.6981), (-0.7391, 2.229, 0.6452), (-0.7289, 2.154, 0.7025), (0.9384, -2.157, -0.712), (0.9889, -2.157, -0.6521), (0.927, -2.239, -0.6516), (0.9887, -2.157, -0.7025), (0.9833, -2.225, -0.6981), (0.9789, -2.229, -0.6518), (0.9364, -2.229, -0.7021), (0.6829, -2.157, 0.712), (0.6944, -2.239, 0.645), (0.749, -2.157, 0.6455), (0.6844, -2.229, 0.7021), (0.7252, -2.225, 0.6981), (0.7391, -2.229, 0.6452), (0.7289, -2.157, 0.7025), (0.9384, 2.154, -0.712), (0.927, 2.239, -0.6516), (0.9889, 2.154, -0.6521), (0.9364, 2.229, -0.7021), (0.9833, 2.225, -0.6981), (0.9789, 2.229, -0.6518), (0.9887, 2.154, -0.7025), (0.6829, 2.154, 0.712), (0.749, 2.154, 0.6455), (0.6944, 2.239, 0.645), (0.7289, 2.154, 0.7025), (0.7252, 2.225, 0.6981), (0.7391, 2.229, 0.6452), (0.6844, 2.229, 0.7021)], [], [(0, 3, 4, 6), (1, 5, 4, 3), (2, 6, 4, 5), (7, 10, 11, 13), (8, 12, 11, 10), (9, 13, 11, 12), (14, 17, 18, 20), (15, 19, 18, 17), (16, 20, 18, 19), (21, 24, 25, 27), (22, 26, 25, 24), (23, 27, 25, 26), (28, 31, 32, 34), (29, 33, 32, 31), (30, 34, 32, 33), (35, 38, 39, 41), (36, 40, 39, 38), (37, 41, 39, 40), (42, 45, 46, 48), (43, 47, 46, 45), (44, 48, 46, 47), (49, 52, 53, 55), (50, 54, 53, 52), (51, 55, 53, 54), (14, 0, 6, 17), (17, 6, 2, 15), (1, 7, 13, 5), (5, 13, 9, 2), (8, 21, 27, 12), (12, 27, 23, 9), (22, 16, 19, 26), (26, 19, 15, 23), (42, 14, 20, 45), (45, 20, 16, 43), (21, 49, 55, 24), (24, 55, 51, 22), (50, 44, 47, 54), (54, 47, 43, 51), (28, 42, 48, 31), (31, 48, 44, 29), (49, 35, 41, 52), (52, 41, 37, 50), (36, 30, 33, 40), (40, 33, 29, 37), (0, 28, 34, 3), (3, 34, 30, 1), (35, 8, 10, 38), (38, 10, 7, 36), (14, 42, 28, 0), (2, 9, 23, 15), (30, 36, 7, 1), (49, 21, 8, 35), (16, 22, 51, 43), (44, 50, 37, 29)])
me_cube_009.polygons.foreach_set('use_smooth', [True] * 54)
_uv = me_cube_009.uv_layers.new(name='UVMap')
_uv.uv.foreach_set('vector', [0.2952, 0.01122, 0.2949, 1.05e-08, 0.3068, 0.0006675, 0.3077, 0.01122, 0.9638, 0.7073, 0.9638, 0.6947, 0.971, 0.694, 0.9716, 0.7059, 0.9716, 0.6828, 0.9793, 0.6828, 0.9785, 0.6933, 0.9712, 0.694, 0.762, 0.7423, 0.7531, 0.7438, 0.7537, 0.7341, 0.7619, 0.7319, 0.524, 0.6828, 0.5345, 0.6828, 0.5339, 0.6933, 0.5242, 0.694, 0.7662, 0.6828, 0.766, 0.694, 0.7575, 0.6933, 0.7569, 0.6828, 0.2952, 0.6822, 0.3077, 0.6822, 0.3068, 0.6933, 0.2949, 0.694, 0.9716, 0.01182, 0.9712, -3.62e-08, 0.9785, 0.0006703, 0.9793, 0.01182, 0.5424, 0.7073, 0.5345, 0.7059, 0.5352, 0.694, 0.5424, 0.6947, 0.524, 0.01183, 0.5242, 7.765e-06, 0.5339, 0.0006785, 0.5345, 0.01183, 0.7442, 0.7423, 0.7442, 0.7319, 0.7524, 0.7341, 0.7531, 0.7438, 0.7662, 0.01182, 0.7569, 0.01183, 0.7575, 0.0006741, 0.766, 3.503e-06, 0.007849, 0.01123, 4.73e-08, 0.01123, 0.0008204, 0.0006795, 0.008135, 1.125e-05, 0.5423, 0.6828, 0.5426, 0.694, 0.5354, 0.6933, 0.5345, 0.6828, 0.9638, 0.9912, 0.9716, 0.9927, 0.971, 1.0, 0.9638, 0.9993, 0.3149, 0.6828, 0.3146, 0.694, 0.3083, 0.6933, 0.3077, 0.6828, 0.762, 0.9549, 0.7619, 0.9619, 0.7537, 0.9598, 0.7531, 0.9534, 0.7476, 0.6828, 0.7569, 0.6828, 0.7563, 0.6933, 0.7478, 0.694, 0.007849, 0.6822, 0.008135, 0.694, 0.0008203, 0.6933, -7.062e-09, 0.6822, 0.5424, 0.9912, 0.5424, 0.9993, 0.5352, 1.0, 0.5345, 0.9927, 0.5423, 0.01182, 0.5345, 0.01182, 0.5354, 0.0006703, 0.5426, -1.301e-08, 0.3149, 0.01182, 0.3077, 0.01182, 0.3083, 0.0006702, 0.3146, -8.675e-09, 0.7476, 0.01182, 0.7478, 3.526e-06, 0.7563, 0.0006741, 0.7569, 0.01183, 0.7442, 0.9549, 0.7531, 0.9534, 0.7524, 0.9598, 0.7442, 0.9619, 0.2952, 0.6822, 0.2952, 0.01122, 0.3077, 0.01122, 0.3077, 0.6822, 0.9793, 0.01182, 0.9793, 0.6828, 0.9716, 0.6828, 0.9716, 0.01182, 0.9638, 0.7073, 0.762, 0.7423, 0.7619, 0.7319, 0.9638, 0.6947, 0.9712, 0.694, 0.766, 0.694, 0.7662, 0.6828, 0.9716, 0.6828, 0.524, 0.6828, 0.524, 0.01183, 0.5345, 0.01183, 0.5345, 0.6828, 0.7569, 0.6828, 0.7569, 0.01183, 0.7662, 0.01182, 0.7662, 0.6828, 0.7442, 0.7423, 0.5424, 0.7073, 0.5424, 0.6947, 0.7442, 0.7319, 0.766, 3.503e-06, 0.9712, -3.62e-08, 0.9716, 0.01182, 0.7662, 0.01182, 0.007849, 0.6822, 0.2952, 0.6822, 0.2949, 0.694, 0.008135, 0.694, 0.5345, 0.9927, 0.5345, 0.7059, 0.5424, 0.7073, 0.5424, 0.9912, 0.524, 0.01183, 0.3149, 0.01182, 0.3146, -8.675e-09, 0.5242, 7.765e-06, 0.7531, 0.7438, 0.7531, 0.9534, 0.7442, 0.9549, 0.7442, 0.7423, 0.7476, 0.01182, 0.5423, 0.01182, 0.5426, -1.301e-08, 0.7478, 3.526e-06, 0.7442, 0.9619, 0.5424, 0.9993, 0.5424, 0.9912, 0.7442, 0.9549, 0.007849, 0.01123, 0.007849, 0.6822, -7.062e-09, 0.6822, 4.73e-08, 0.01123, 0.5345, 0.6828, 0.5345, 0.01182, 0.5423, 0.01182, 0.5423, 0.6828, 0.3149, 0.01182, 0.3149, 0.6828, 0.3077, 0.6828, 0.3077, 0.01182, 0.7569, 0.01183, 0.7569, 0.6828, 0.7476, 0.6828, 0.7476, 0.01182, 0.762, 0.9549, 0.9638, 0.9912, 0.9638, 0.9993, 0.7619, 0.9619, 0.7478, 0.694, 0.5426, 0.694, 0.5423, 0.6828, 0.7476, 0.6828, 0.2952, 0.01122, 0.007849, 0.01123, 0.008135, 1.125e-05, 0.2949, 1.05e-08, 0.9716, 0.7059, 0.9716, 0.9927, 0.9638, 0.9912, 0.9638, 0.7073, 0.3149, 0.6828, 0.524, 0.6828, 0.5242, 0.694, 0.3146, 0.694, 0.7531, 0.9534, 0.7531, 0.7438, 0.762, 0.7423, 0.762, 0.9549, 0.2952, 0.6822, 0.007849, 0.6822, 0.007849, 0.01123, 0.2952, 0.01122, 0.9716, 0.6828, 0.7662, 0.6828, 0.7662, 0.01182, 0.9716, 0.01182, 0.9638, 0.9912, 0.762, 0.9549, 0.762, 0.7423, 0.9638, 0.7073, 0.3149, 0.01182, 0.524, 0.01183, 0.524, 0.6828, 0.3149, 0.6828, 0.5424, 0.7073, 0.7442, 0.7423, 0.7442, 0.9549, 0.5424, 0.9912, 0.5423, 0.01182, 0.7476, 0.01182, 0.7476, 0.6828, 0.5423, 0.6828])
me_cube_009.materials.append(mat_metal008)
me_cube_009.update()
me_cube_010 = bpy.data.meshes.new('Cube.010')
me_cube_010.from_pydata([(-0.9084, -2.157, -0.712), (-0.8974, -2.239, -0.6516), (-0.9889, -2.157, -0.6521), (-0.9065, -2.229, -0.7021), (-0.9833, -2.225, -0.6981), (-0.9789, -2.229, -0.6518), (-0.9887, -2.157, -0.7025), (-0.6722, -2.239, 0.645), (-0.6611, -2.157, 0.712), (-0.749, -2.157, 0.6455), (-0.6625, -2.229, 0.7021), (-0.7252, -2.225, 0.6981), (-0.7289, -2.157, 0.7025), (-0.7391, -2.229, 0.6452), (-0.9084, 2.154, -0.712), (-0.9889, 2.154, -0.6521), (-0.8974, 2.239, -0.6516), (-0.9887, 2.154, -0.7025), (-0.9833, 2.225, -0.6981), (-0.9789, 2.229, -0.6518), (-0.9065, 2.229, -0.7021), (-0.6611, 2.154, 0.712), (-0.6722, 2.239, 0.645), (-0.749, 2.154, 0.6455), (-0.6625, 2.229, 0.7021), (-0.7252, 2.225, 0.6981), (-0.7391, 2.229, 0.6452), (-0.7289, 2.154, 0.7025), (0.9384, -2.157, -0.712), (0.9889, -2.157, -0.6521), (0.927, -2.239, -0.6516), (0.9887, -2.157, -0.7025), (0.9833, -2.225, -0.6981), (0.9789, -2.229, -0.6518), (0.9364, -2.229, -0.7021), (0.6829, -2.157, 0.712), (0.6944, -2.239, 0.645), (0.749, -2.157, 0.6455), (0.6844, -2.229, 0.7021), (0.7252, -2.225, 0.6981), (0.7391, -2.229, 0.6452), (0.7289, -2.157, 0.7025), (0.9384, 2.154, -0.712), (0.927, 2.239, -0.6516), (0.9889, 2.154, -0.6521), (0.9364, 2.229, -0.7021), (0.9833, 2.225, -0.6981), (0.9789, 2.229, -0.6518), (0.9887, 2.154, -0.7025), (0.6829, 2.154, 0.712), (0.749, 2.154, 0.6455), (0.6944, 2.239, 0.645), (0.7289, 2.154, 0.7025), (0.7252, 2.225, 0.6981), (0.7391, 2.229, 0.6452), (0.6844, 2.229, 0.7021)], [], [(0, 3, 4, 6), (1, 5, 4, 3), (2, 6, 4, 5), (7, 10, 11, 13), (8, 12, 11, 10), (9, 13, 11, 12), (14, 17, 18, 20), (15, 19, 18, 17), (16, 20, 18, 19), (21, 24, 25, 27), (22, 26, 25, 24), (23, 27, 25, 26), (28, 31, 32, 34), (29, 33, 32, 31), (30, 34, 32, 33), (35, 38, 39, 41), (36, 40, 39, 38), (37, 41, 39, 40), (42, 45, 46, 48), (43, 47, 46, 45), (44, 48, 46, 47), (49, 52, 53, 55), (50, 54, 53, 52), (51, 55, 53, 54), (14, 0, 6, 17), (17, 6, 2, 15), (1, 7, 13, 5), (5, 13, 9, 2), (8, 21, 27, 12), (12, 27, 23, 9), (22, 16, 19, 26), (26, 19, 15, 23), (42, 14, 20, 45), (45, 20, 16, 43), (21, 49, 55, 24), (24, 55, 51, 22), (50, 44, 47, 54), (54, 47, 43, 51), (28, 42, 48, 31), (31, 48, 44, 29), (49, 35, 41, 52), (52, 41, 37, 50), (36, 30, 33, 40), (40, 33, 29, 37), (0, 28, 34, 3), (3, 34, 30, 1), (35, 8, 10, 38), (38, 10, 7, 36), (14, 42, 28, 0), (2, 9, 23, 15), (30, 36, 7, 1), (49, 21, 8, 35), (16, 22, 51, 43), (44, 50, 37, 29)])
me_cube_010.polygons.foreach_set('use_smooth', [True] * 54)
_uv = me_cube_010.uv_layers.new(name='UVMap')
_uv.uv.foreach_set('vector', [0.2952, 0.01122, 0.2949, 1.05e-08, 0.3068, 0.0006675, 0.3077, 0.01122, 0.9638, 0.7073, 0.9638, 0.6947, 0.971, 0.694, 0.9716, 0.7059, 0.9716, 0.6828, 0.9793, 0.6828, 0.9785, 0.6933, 0.9712, 0.694, 0.762, 0.7423, 0.7531, 0.7438, 0.7537, 0.7341, 0.7619, 0.7319, 0.524, 0.6828, 0.5345, 0.6828, 0.5339, 0.6933, 0.5242, 0.694, 0.7662, 0.6828, 0.766, 0.694, 0.7575, 0.6933, 0.7569, 0.6828, 0.2952, 0.6822, 0.3077, 0.6822, 0.3068, 0.6933, 0.2949, 0.694, 0.9716, 0.01182, 0.9712, -3.62e-08, 0.9785, 0.0006703, 0.9793, 0.01182, 0.5424, 0.7073, 0.5345, 0.7059, 0.5352, 0.694, 0.5424, 0.6947, 0.524, 0.01183, 0.5242, 7.765e-06, 0.5339, 0.0006785, 0.5345, 0.01183, 0.7442, 0.7423, 0.7442, 0.7319, 0.7524, 0.7341, 0.7531, 0.7438, 0.7662, 0.01182, 0.7569, 0.01183, 0.7575, 0.0006741, 0.766, 3.503e-06, 0.007849, 0.01123, 4.73e-08, 0.01123, 0.0008204, 0.0006795, 0.008135, 1.125e-05, 0.5423, 0.6828, 0.5426, 0.694, 0.5354, 0.6933, 0.5345, 0.6828, 0.9638, 0.9912, 0.9716, 0.9927, 0.971, 1.0, 0.9638, 0.9993, 0.3149, 0.6828, 0.3146, 0.694, 0.3083, 0.6933, 0.3077, 0.6828, 0.762, 0.9549, 0.7619, 0.9619, 0.7537, 0.9598, 0.7531, 0.9534, 0.7476, 0.6828, 0.7569, 0.6828, 0.7563, 0.6933, 0.7478, 0.694, 0.007849, 0.6822, 0.008135, 0.694, 0.0008203, 0.6933, -7.062e-09, 0.6822, 0.5424, 0.9912, 0.5424, 0.9993, 0.5352, 1.0, 0.5345, 0.9927, 0.5423, 0.01182, 0.5345, 0.01182, 0.5354, 0.0006703, 0.5426, -1.301e-08, 0.3149, 0.01182, 0.3077, 0.01182, 0.3083, 0.0006702, 0.3146, -8.675e-09, 0.7476, 0.01182, 0.7478, 3.526e-06, 0.7563, 0.0006741, 0.7569, 0.01183, 0.7442, 0.9549, 0.7531, 0.9534, 0.7524, 0.9598, 0.7442, 0.9619, 0.2952, 0.6822, 0.2952, 0.01122, 0.3077, 0.01122, 0.3077, 0.6822, 0.9793, 0.01182, 0.9793, 0.6828, 0.9716, 0.6828, 0.9716, 0.01182, 0.9638, 0.7073, 0.762, 0.7423, 0.7619, 0.7319, 0.9638, 0.6947, 0.9712, 0.694, 0.766, 0.694, 0.7662, 0.6828, 0.9716, 0.6828, 0.524, 0.6828, 0.524, 0.01183, 0.5345, 0.01183, 0.5345, 0.6828, 0.7569, 0.6828, 0.7569, 0.01183, 0.7662, 0.01182, 0.7662, 0.6828, 0.7442, 0.7423, 0.5424, 0.7073, 0.5424, 0.6947, 0.7442, 0.7319, 0.766, 3.503e-06, 0.9712, -3.62e-08, 0.9716, 0.01182, 0.7662, 0.01182, 0.007849, 0.6822, 0.2952, 0.6822, 0.2949, 0.694, 0.008135, 0.694, 0.5345, 0.9927, 0.5345, 0.7059, 0.5424, 0.7073, 0.5424, 0.9912, 0.524, 0.01183, 0.3149, 0.01182, 0.3146, -8.675e-09, 0.5242, 7.765e-06, 0.7531, 0.7438, 0.7531, 0.9534, 0.7442, 0.9549, 0.7442, 0.7423, 0.7476, 0.01182, 0.5423, 0.01182, 0.5426, -1.301e-08, 0.7478, 3.526e-06, 0.7442, 0.9619, 0.5424, 0.9993, 0.5424, 0.9912, 0.7442, 0.9549, 0.007849, 0.01123, 0.007849, 0.6822, -7.062e-09, 0.6822, 4.73e-08, 0.01123, 0.5345, 0.6828, 0.5345, 0.01182, 0.5423, 0.01182, 0.5423, 0.6828, 0.3149, 0.01182, 0.3149, 0.6828, 0.3077, 0.6828, 0.3077, 0.01182, 0.7569, 0.01183, 0.7569, 0.6828, 0.7476, 0.6828, 0.7476, 0.01182, 0.762, 0.9549, 0.9638, 0.9912, 0.9638, 0.9993, 0.7619, 0.9619, 0.7478, 0.694, 0.5426, 0.694, 0.5423, 0.6828, 0.7476, 0.6828, 0.2952, 0.01122, 0.007849, 0.01123, 0.008135, 1.125e-05, 0.2949, 1.05e-08, 0.9716, 0.7059, 0.9716, 0.9927, 0.9638, 0.9912, 0.9638, 0.7073, 0.3149, 0.6828, 0.524, 0.6828, 0.5242, 0.694, 0.3146, 0.694, 0.7531, 0.9534, 0.7531, 0.7438, 0.762, 0.7423, 0.762, 0.9549, 0.2952, 0.6822, 0.007849, 0.6822, 0.007849, 0.01123, 0.2952, 0.01122, 0.9716, 0.6828, 0.7662, 0.6828, 0.7662, 0.01182, 0.9716, 0.01182, 0.9638, 0.9912, 0.762, 0.9549, 0.762, 0.7423, 0.9638, 0.7073, 0.3149, 0.01182, 0.524, 0.01183, 0.524, 0.6828, 0.3149, 0.6828, 0.5424, 0.7073, 0.7442, 0.7423, 0.7442, 0.9549, 0.5424, 0.9912, 0.5423, 0.01182, 0.7476, 0.01182, 0.7476, 0.6828, 0.5423, 0.6828])
me_cube_010.materials.append(mat_metal008)
me_cube_010.update()

# ---- objects
ob_area = bpy.data.objects.new('Area', light_area)
ob_area_001 = bpy.data.objects.new('Area.001', light_area_001)
ob_area_002 = bpy.data.objects.new('Area.002', light_area_002)
ob_camera = bpy.data.objects.new('Camera', cam_camera_001)
ob_cube_002 = bpy.data.objects.new('Cube.002', me_cube_005)
ob_cube_003 = bpy.data.objects.new('Cube.003', me_cube_006)
ob_cube_001 = bpy.data.objects.new('Cube.001', me_cube_007)
ob_cube_004 = bpy.data.objects.new('Cube.004', me_cube_008)
ob_cube_005 = bpy.data.objects.new('Cube.005', me_cube_009)
ob_cube_006 = bpy.data.objects.new('Cube.006', me_cube_010)

# ---- transforms, parenting, visibility, modifiers, constraints
ob_area.location = (3.53, -3.366, 5.016)
ob_area.rotation_euler = (0.5264, 0.6475, -0.1558)
ob_area.scale = (12.42, 12.42, 12.42)
ob_area_001.location = (-8.15, 4.193, 1.098)
ob_area_001.rotation_euler = (4.898, 0.02788, 1.193)
ob_area_001.scale = (12.42, 12.42, 12.42)
ob_area_002.location = (2.517, 3.401, 4.539)
ob_area_002.rotation_euler = (5.349, 0.6893, -0.1503)
ob_area_002.scale = (12.42, 12.42, 12.42)
ob_camera.location = (-9.188, -14.91, 10.33)
ob_camera.rotation_euler = (1.051, 4.882e-07, -0.6079)
ob_cube_002.location = (0.2064, -0.02106, 0.1228)
ob_cube_002.rotation_euler = (0.06324, -0.241, -7.762)
ob_cube_002.scale = (0.7747, 0.7747, 0.7747)
ob_cube_003.location = (1.16, -1.141, 0.8992)
ob_cube_003.rotation_euler = (-0.4865, 0.0497, -9.231)
ob_cube_003.scale = (0.7747, 0.7747, 0.7747)
ob_cube_001.location = (0.04632, -1.149, 0.08851)
ob_cube_001.rotation_euler = (0.0, -0.0, -1.238)
ob_cube_001.scale = (0.4337, 0.4337, 0.4337)
ob_cube_004.location = (0.0005384, -1.605, -0.6112)
ob_cube_004.rotation_euler = (0.0, -0.0, -0.6748)
ob_cube_004.scale = (0.4337, 0.4337, 0.4337)
ob_cube_005.location = (1.366, 2.987, -0.6112)
ob_cube_005.rotation_euler = (0.0, -0.0, -2.235)
ob_cube_005.scale = (0.4337, 0.4337, 0.4337)
ob_cube_006.location = (3.895, 0.5586, -0.6112)
ob_cube_006.rotation_euler = (0.0, -0.0, -2.977)
ob_cube_006.scale = (0.4337, 0.4337, 0.4337)

# ---- collection membership
col_collection.objects.link(ob_area)
col_collection.objects.link(ob_area_001)
col_collection.objects.link(ob_area_002)
col_collection.objects.link(ob_camera)
col_collection.objects.link(ob_cube_002)
col_collection.objects.link(ob_cube_003)
col_collection.objects.link(ob_cube_001)
col_collection.objects.link(ob_cube_004)
col_collection.objects.link(ob_cube_005)
col_collection.objects.link(ob_cube_006)

# ---- scene / render settings (as saved in the file)
scene.camera = ob_camera
scene.frame_start = 1; scene.frame_end = 250; scene.frame_set(1)
scene.render.engine = 'CYCLES'
scene.render.resolution_x = 1080
scene.render.film_transparent = True
scene.cycles.samples = 64
bpy.context.view_layer.update()
